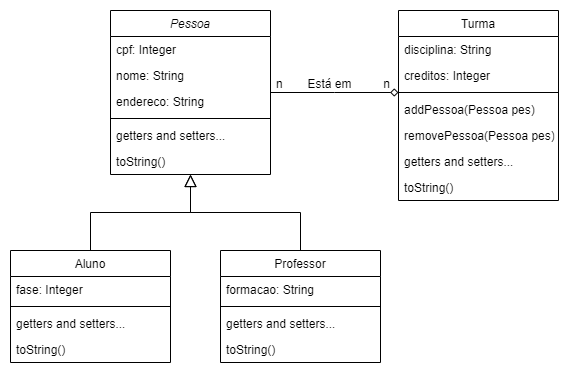

The diagram above was exported from draw.io. Its source (the exported page's mxGraphModel, read from the mxfile embedded in the PNG):
<mxGraphModel dx="880" dy="476" grid="1" gridSize="10" guides="1" tooltips="1" connect="1" arrows="1" fold="1" page="1" pageScale="1" pageWidth="827" pageHeight="1169" math="0" shadow="0">
  <root>
    <mxCell id="WIyWlLk6GJQsqaUBKTNV-0" />
    <mxCell id="WIyWlLk6GJQsqaUBKTNV-1" parent="WIyWlLk6GJQsqaUBKTNV-0" />
    <mxCell id="zkfFHV4jXpPFQw0GAbJ--0" value="Pessoa" style="swimlane;fontStyle=2;align=center;verticalAlign=top;childLayout=stackLayout;horizontal=1;startSize=26;horizontalStack=0;resizeParent=1;resizeLast=0;collapsible=1;marginBottom=0;rounded=0;shadow=0;strokeWidth=1;" parent="WIyWlLk6GJQsqaUBKTNV-1" vertex="1">
      <mxGeometry x="220" y="120" width="160" height="164" as="geometry">
        <mxRectangle x="230" y="140" width="160" height="26" as="alternateBounds" />
      </mxGeometry>
    </mxCell>
    <mxCell id="zkfFHV4jXpPFQw0GAbJ--1" value="cpf: Integer" style="text;align=left;verticalAlign=top;spacingLeft=4;spacingRight=4;overflow=hidden;rotatable=0;points=[[0,0.5],[1,0.5]];portConstraint=eastwest;" parent="zkfFHV4jXpPFQw0GAbJ--0" vertex="1">
      <mxGeometry y="26" width="160" height="26" as="geometry" />
    </mxCell>
    <mxCell id="zkfFHV4jXpPFQw0GAbJ--2" value="nome: String" style="text;align=left;verticalAlign=top;spacingLeft=4;spacingRight=4;overflow=hidden;rotatable=0;points=[[0,0.5],[1,0.5]];portConstraint=eastwest;rounded=0;shadow=0;html=0;" parent="zkfFHV4jXpPFQw0GAbJ--0" vertex="1">
      <mxGeometry y="52" width="160" height="26" as="geometry" />
    </mxCell>
    <mxCell id="zkfFHV4jXpPFQw0GAbJ--3" value="endereco: String" style="text;align=left;verticalAlign=top;spacingLeft=4;spacingRight=4;overflow=hidden;rotatable=0;points=[[0,0.5],[1,0.5]];portConstraint=eastwest;rounded=0;shadow=0;html=0;" parent="zkfFHV4jXpPFQw0GAbJ--0" vertex="1">
      <mxGeometry y="78" width="160" height="26" as="geometry" />
    </mxCell>
    <mxCell id="zkfFHV4jXpPFQw0GAbJ--4" value="" style="line;html=1;strokeWidth=1;align=left;verticalAlign=middle;spacingTop=-1;spacingLeft=3;spacingRight=3;rotatable=0;labelPosition=right;points=[];portConstraint=eastwest;" parent="zkfFHV4jXpPFQw0GAbJ--0" vertex="1">
      <mxGeometry y="104" width="160" height="8" as="geometry" />
    </mxCell>
    <mxCell id="zkfFHV4jXpPFQw0GAbJ--5" value="getters and setters..." style="text;align=left;verticalAlign=top;spacingLeft=4;spacingRight=4;overflow=hidden;rotatable=0;points=[[0,0.5],[1,0.5]];portConstraint=eastwest;" parent="zkfFHV4jXpPFQw0GAbJ--0" vertex="1">
      <mxGeometry y="112" width="160" height="26" as="geometry" />
    </mxCell>
    <mxCell id="5ANQ1MXP2HSbBE5MIE2G-1" value="toString()" style="text;align=left;verticalAlign=top;spacingLeft=4;spacingRight=4;overflow=hidden;rotatable=0;points=[[0,0.5],[1,0.5]];portConstraint=eastwest;" parent="zkfFHV4jXpPFQw0GAbJ--0" vertex="1">
      <mxGeometry y="138" width="160" height="26" as="geometry" />
    </mxCell>
    <mxCell id="zkfFHV4jXpPFQw0GAbJ--6" value="Aluno" style="swimlane;fontStyle=0;align=center;verticalAlign=top;childLayout=stackLayout;horizontal=1;startSize=26;horizontalStack=0;resizeParent=1;resizeLast=0;collapsible=1;marginBottom=0;rounded=0;shadow=0;strokeWidth=1;" parent="WIyWlLk6GJQsqaUBKTNV-1" vertex="1">
      <mxGeometry x="120" y="360" width="160" height="112" as="geometry">
        <mxRectangle x="130" y="380" width="160" height="26" as="alternateBounds" />
      </mxGeometry>
    </mxCell>
    <mxCell id="zkfFHV4jXpPFQw0GAbJ--7" value="fase: Integer" style="text;align=left;verticalAlign=top;spacingLeft=4;spacingRight=4;overflow=hidden;rotatable=0;points=[[0,0.5],[1,0.5]];portConstraint=eastwest;" parent="zkfFHV4jXpPFQw0GAbJ--6" vertex="1">
      <mxGeometry y="26" width="160" height="26" as="geometry" />
    </mxCell>
    <mxCell id="zkfFHV4jXpPFQw0GAbJ--9" value="" style="line;html=1;strokeWidth=1;align=left;verticalAlign=middle;spacingTop=-1;spacingLeft=3;spacingRight=3;rotatable=0;labelPosition=right;points=[];portConstraint=eastwest;" parent="zkfFHV4jXpPFQw0GAbJ--6" vertex="1">
      <mxGeometry y="52" width="160" height="8" as="geometry" />
    </mxCell>
    <mxCell id="5ANQ1MXP2HSbBE5MIE2G-4" value="getters and setters..." style="text;align=left;verticalAlign=top;spacingLeft=4;spacingRight=4;overflow=hidden;rotatable=0;points=[[0,0.5],[1,0.5]];portConstraint=eastwest;" parent="zkfFHV4jXpPFQw0GAbJ--6" vertex="1">
      <mxGeometry y="60" width="160" height="26" as="geometry" />
    </mxCell>
    <mxCell id="5ANQ1MXP2HSbBE5MIE2G-5" value="toString()" style="text;align=left;verticalAlign=top;spacingLeft=4;spacingRight=4;overflow=hidden;rotatable=0;points=[[0,0.5],[1,0.5]];portConstraint=eastwest;" parent="zkfFHV4jXpPFQw0GAbJ--6" vertex="1">
      <mxGeometry y="86" width="160" height="26" as="geometry" />
    </mxCell>
    <mxCell id="zkfFHV4jXpPFQw0GAbJ--12" value="" style="endArrow=block;endSize=10;endFill=0;shadow=0;strokeWidth=1;rounded=0;edgeStyle=elbowEdgeStyle;elbow=vertical;" parent="WIyWlLk6GJQsqaUBKTNV-1" source="zkfFHV4jXpPFQw0GAbJ--6" target="zkfFHV4jXpPFQw0GAbJ--0" edge="1">
      <mxGeometry width="160" relative="1" as="geometry">
        <mxPoint x="200" y="203" as="sourcePoint" />
        <mxPoint x="200" y="203" as="targetPoint" />
      </mxGeometry>
    </mxCell>
    <mxCell id="zkfFHV4jXpPFQw0GAbJ--13" value="Professor" style="swimlane;fontStyle=0;align=center;verticalAlign=top;childLayout=stackLayout;horizontal=1;startSize=26;horizontalStack=0;resizeParent=1;resizeLast=0;collapsible=1;marginBottom=0;rounded=0;shadow=0;strokeWidth=1;" parent="WIyWlLk6GJQsqaUBKTNV-1" vertex="1">
      <mxGeometry x="330" y="360" width="160" height="112" as="geometry">
        <mxRectangle x="340" y="380" width="170" height="26" as="alternateBounds" />
      </mxGeometry>
    </mxCell>
    <mxCell id="zkfFHV4jXpPFQw0GAbJ--14" value="formacao: String" style="text;align=left;verticalAlign=top;spacingLeft=4;spacingRight=4;overflow=hidden;rotatable=0;points=[[0,0.5],[1,0.5]];portConstraint=eastwest;" parent="zkfFHV4jXpPFQw0GAbJ--13" vertex="1">
      <mxGeometry y="26" width="160" height="26" as="geometry" />
    </mxCell>
    <mxCell id="zkfFHV4jXpPFQw0GAbJ--15" value="" style="line;html=1;strokeWidth=1;align=left;verticalAlign=middle;spacingTop=-1;spacingLeft=3;spacingRight=3;rotatable=0;labelPosition=right;points=[];portConstraint=eastwest;" parent="zkfFHV4jXpPFQw0GAbJ--13" vertex="1">
      <mxGeometry y="52" width="160" height="8" as="geometry" />
    </mxCell>
    <mxCell id="5ANQ1MXP2HSbBE5MIE2G-6" value="getters and setters..." style="text;align=left;verticalAlign=top;spacingLeft=4;spacingRight=4;overflow=hidden;rotatable=0;points=[[0,0.5],[1,0.5]];portConstraint=eastwest;" parent="zkfFHV4jXpPFQw0GAbJ--13" vertex="1">
      <mxGeometry y="60" width="160" height="26" as="geometry" />
    </mxCell>
    <mxCell id="5ANQ1MXP2HSbBE5MIE2G-7" value="toString()" style="text;align=left;verticalAlign=top;spacingLeft=4;spacingRight=4;overflow=hidden;rotatable=0;points=[[0,0.5],[1,0.5]];portConstraint=eastwest;" parent="zkfFHV4jXpPFQw0GAbJ--13" vertex="1">
      <mxGeometry y="86" width="160" height="26" as="geometry" />
    </mxCell>
    <mxCell id="zkfFHV4jXpPFQw0GAbJ--16" value="" style="endArrow=block;endSize=10;endFill=0;shadow=0;strokeWidth=1;rounded=0;edgeStyle=elbowEdgeStyle;elbow=vertical;" parent="WIyWlLk6GJQsqaUBKTNV-1" source="zkfFHV4jXpPFQw0GAbJ--13" target="zkfFHV4jXpPFQw0GAbJ--0" edge="1">
      <mxGeometry width="160" relative="1" as="geometry">
        <mxPoint x="210" y="373" as="sourcePoint" />
        <mxPoint x="310" y="271" as="targetPoint" />
      </mxGeometry>
    </mxCell>
    <mxCell id="zkfFHV4jXpPFQw0GAbJ--17" value="Turma" style="swimlane;fontStyle=0;align=center;verticalAlign=top;childLayout=stackLayout;horizontal=1;startSize=26;horizontalStack=0;resizeParent=1;resizeLast=0;collapsible=1;marginBottom=0;rounded=0;shadow=0;strokeWidth=1;" parent="WIyWlLk6GJQsqaUBKTNV-1" vertex="1">
      <mxGeometry x="508" y="120" width="160" height="190" as="geometry">
        <mxRectangle x="550" y="140" width="160" height="26" as="alternateBounds" />
      </mxGeometry>
    </mxCell>
    <mxCell id="zkfFHV4jXpPFQw0GAbJ--18" value="disciplina: String" style="text;align=left;verticalAlign=top;spacingLeft=4;spacingRight=4;overflow=hidden;rotatable=0;points=[[0,0.5],[1,0.5]];portConstraint=eastwest;" parent="zkfFHV4jXpPFQw0GAbJ--17" vertex="1">
      <mxGeometry y="26" width="160" height="26" as="geometry" />
    </mxCell>
    <mxCell id="zkfFHV4jXpPFQw0GAbJ--19" value="creditos: Integer" style="text;align=left;verticalAlign=top;spacingLeft=4;spacingRight=4;overflow=hidden;rotatable=0;points=[[0,0.5],[1,0.5]];portConstraint=eastwest;rounded=0;shadow=0;html=0;" parent="zkfFHV4jXpPFQw0GAbJ--17" vertex="1">
      <mxGeometry y="52" width="160" height="26" as="geometry" />
    </mxCell>
    <mxCell id="zkfFHV4jXpPFQw0GAbJ--23" value="" style="line;html=1;strokeWidth=1;align=left;verticalAlign=middle;spacingTop=-1;spacingLeft=3;spacingRight=3;rotatable=0;labelPosition=right;points=[];portConstraint=eastwest;" parent="zkfFHV4jXpPFQw0GAbJ--17" vertex="1">
      <mxGeometry y="78" width="160" height="8" as="geometry" />
    </mxCell>
    <mxCell id="zkfFHV4jXpPFQw0GAbJ--24" value="addPessoa(Pessoa pes)" style="text;align=left;verticalAlign=top;spacingLeft=4;spacingRight=4;overflow=hidden;rotatable=0;points=[[0,0.5],[1,0.5]];portConstraint=eastwest;" parent="zkfFHV4jXpPFQw0GAbJ--17" vertex="1">
      <mxGeometry y="86" width="160" height="26" as="geometry" />
    </mxCell>
    <mxCell id="zkfFHV4jXpPFQw0GAbJ--25" value="removePessoa(Pessoa pes)" style="text;align=left;verticalAlign=top;spacingLeft=4;spacingRight=4;overflow=hidden;rotatable=0;points=[[0,0.5],[1,0.5]];portConstraint=eastwest;" parent="zkfFHV4jXpPFQw0GAbJ--17" vertex="1">
      <mxGeometry y="112" width="160" height="26" as="geometry" />
    </mxCell>
    <mxCell id="5ANQ1MXP2HSbBE5MIE2G-2" value="getters and setters..." style="text;align=left;verticalAlign=top;spacingLeft=4;spacingRight=4;overflow=hidden;rotatable=0;points=[[0,0.5],[1,0.5]];portConstraint=eastwest;" parent="zkfFHV4jXpPFQw0GAbJ--17" vertex="1">
      <mxGeometry y="138" width="160" height="26" as="geometry" />
    </mxCell>
    <mxCell id="5ANQ1MXP2HSbBE5MIE2G-3" value="toString()" style="text;align=left;verticalAlign=top;spacingLeft=4;spacingRight=4;overflow=hidden;rotatable=0;points=[[0,0.5],[1,0.5]];portConstraint=eastwest;" parent="zkfFHV4jXpPFQw0GAbJ--17" vertex="1">
      <mxGeometry y="164" width="160" height="26" as="geometry" />
    </mxCell>
    <mxCell id="zkfFHV4jXpPFQw0GAbJ--26" value="" style="endArrow=diamond;shadow=0;strokeWidth=1;rounded=0;endFill=0;edgeStyle=elbowEdgeStyle;elbow=vertical;" parent="WIyWlLk6GJQsqaUBKTNV-1" source="zkfFHV4jXpPFQw0GAbJ--0" target="zkfFHV4jXpPFQw0GAbJ--17" edge="1">
      <mxGeometry x="0.5" y="41" relative="1" as="geometry">
        <mxPoint x="380" y="192" as="sourcePoint" />
        <mxPoint x="540" y="192" as="targetPoint" />
        <mxPoint x="-40" y="32" as="offset" />
      </mxGeometry>
    </mxCell>
    <mxCell id="zkfFHV4jXpPFQw0GAbJ--27" value="n" style="resizable=0;align=left;verticalAlign=bottom;labelBackgroundColor=none;fontSize=12;" parent="zkfFHV4jXpPFQw0GAbJ--26" connectable="0" vertex="1">
      <mxGeometry x="-1" relative="1" as="geometry">
        <mxPoint x="4" as="offset" />
      </mxGeometry>
    </mxCell>
    <mxCell id="zkfFHV4jXpPFQw0GAbJ--28" value="n" style="resizable=0;align=right;verticalAlign=bottom;labelBackgroundColor=none;fontSize=12;" parent="zkfFHV4jXpPFQw0GAbJ--26" connectable="0" vertex="1">
      <mxGeometry x="1" relative="1" as="geometry">
        <mxPoint x="-7" as="offset" />
      </mxGeometry>
    </mxCell>
    <mxCell id="zkfFHV4jXpPFQw0GAbJ--29" value="Está em" style="text;html=1;resizable=0;points=[];;align=center;verticalAlign=middle;labelBackgroundColor=none;rounded=0;shadow=0;strokeWidth=1;fontSize=12;" parent="zkfFHV4jXpPFQw0GAbJ--26" vertex="1" connectable="0">
      <mxGeometry x="0.5" y="49" relative="1" as="geometry">
        <mxPoint x="-38" y="40" as="offset" />
      </mxGeometry>
    </mxCell>
  </root>
</mxGraphModel>